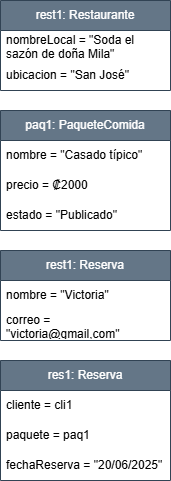

The diagram above was exported from draw.io. Its source (the exported page's mxGraphModel, read from the mxfile embedded in the PNG):
<mxGraphModel dx="1362" dy="562" grid="1" gridSize="10" guides="1" tooltips="1" connect="1" arrows="1" fold="1" page="1" pageScale="1" pageWidth="850" pageHeight="1100" math="0" shadow="0">
  <root>
    <mxCell id="0" />
    <mxCell id="1" parent="0" />
    <mxCell id="ioJadtlsi2bRa6UY3xOb-1" value="rest1: Restaurante" style="swimlane;fontStyle=0;childLayout=stackLayout;horizontal=1;startSize=30;horizontalStack=0;resizeParent=1;resizeParentMax=0;resizeLast=0;collapsible=1;marginBottom=0;whiteSpace=wrap;html=1;fillColor=#647687;fontColor=#ffffff;strokeColor=#314354;" vertex="1" parent="1">
      <mxGeometry x="-240" y="60" width="170" height="90" as="geometry" />
    </mxCell>
    <mxCell id="ioJadtlsi2bRa6UY3xOb-2" value="nombreLocal = &quot;Soda el sazón de doña Mila&quot;" style="text;strokeColor=none;fillColor=none;align=left;verticalAlign=middle;spacingLeft=4;spacingRight=4;overflow=hidden;points=[[0,0.5],[1,0.5]];portConstraint=eastwest;rotatable=0;whiteSpace=wrap;html=1;" vertex="1" parent="ioJadtlsi2bRa6UY3xOb-1">
      <mxGeometry y="30" width="170" height="30" as="geometry" />
    </mxCell>
    <mxCell id="ioJadtlsi2bRa6UY3xOb-3" value="ubicacion = &quot;San José&quot;" style="text;strokeColor=none;fillColor=none;align=left;verticalAlign=middle;spacingLeft=4;spacingRight=4;overflow=hidden;points=[[0,0.5],[1,0.5]];portConstraint=eastwest;rotatable=0;whiteSpace=wrap;html=1;" vertex="1" parent="ioJadtlsi2bRa6UY3xOb-1">
      <mxGeometry y="60" width="170" height="30" as="geometry" />
    </mxCell>
    <mxCell id="ioJadtlsi2bRa6UY3xOb-5" value="paq1: PaqueteComida" style="swimlane;fontStyle=0;childLayout=stackLayout;horizontal=1;startSize=30;horizontalStack=0;resizeParent=1;resizeParentMax=0;resizeLast=0;collapsible=1;marginBottom=0;whiteSpace=wrap;html=1;fillColor=#647687;fontColor=#ffffff;strokeColor=#314354;" vertex="1" parent="1">
      <mxGeometry x="-240" y="170" width="170" height="120" as="geometry" />
    </mxCell>
    <mxCell id="ioJadtlsi2bRa6UY3xOb-6" value="nombre = &quot;Casado típico&quot;" style="text;strokeColor=none;fillColor=none;align=left;verticalAlign=middle;spacingLeft=4;spacingRight=4;overflow=hidden;points=[[0,0.5],[1,0.5]];portConstraint=eastwest;rotatable=0;whiteSpace=wrap;html=1;" vertex="1" parent="ioJadtlsi2bRa6UY3xOb-5">
      <mxGeometry y="30" width="170" height="30" as="geometry" />
    </mxCell>
    <mxCell id="ioJadtlsi2bRa6UY3xOb-7" value="precio =&amp;nbsp;₡2000" style="text;strokeColor=none;fillColor=none;align=left;verticalAlign=middle;spacingLeft=4;spacingRight=4;overflow=hidden;points=[[0,0.5],[1,0.5]];portConstraint=eastwest;rotatable=0;whiteSpace=wrap;html=1;" vertex="1" parent="ioJadtlsi2bRa6UY3xOb-5">
      <mxGeometry y="60" width="170" height="30" as="geometry" />
    </mxCell>
    <mxCell id="ioJadtlsi2bRa6UY3xOb-8" value="estado = &quot;Publicado&quot;" style="text;strokeColor=none;fillColor=none;align=left;verticalAlign=middle;spacingLeft=4;spacingRight=4;overflow=hidden;points=[[0,0.5],[1,0.5]];portConstraint=eastwest;rotatable=0;whiteSpace=wrap;html=1;" vertex="1" parent="ioJadtlsi2bRa6UY3xOb-5">
      <mxGeometry y="90" width="170" height="30" as="geometry" />
    </mxCell>
    <mxCell id="ioJadtlsi2bRa6UY3xOb-10" value="rest1: Reserva" style="swimlane;fontStyle=0;childLayout=stackLayout;horizontal=1;startSize=30;horizontalStack=0;resizeParent=1;resizeParentMax=0;resizeLast=0;collapsible=1;marginBottom=0;whiteSpace=wrap;html=1;fillColor=#647687;fontColor=#ffffff;strokeColor=#314354;" vertex="1" parent="1">
      <mxGeometry x="-240" y="310" width="170" height="90" as="geometry" />
    </mxCell>
    <mxCell id="ioJadtlsi2bRa6UY3xOb-11" value="nombre = &quot;Victoria&quot;" style="text;strokeColor=none;fillColor=none;align=left;verticalAlign=middle;spacingLeft=4;spacingRight=4;overflow=hidden;points=[[0,0.5],[1,0.5]];portConstraint=eastwest;rotatable=0;whiteSpace=wrap;html=1;" vertex="1" parent="ioJadtlsi2bRa6UY3xOb-10">
      <mxGeometry y="30" width="170" height="30" as="geometry" />
    </mxCell>
    <mxCell id="ioJadtlsi2bRa6UY3xOb-12" value="correo = &quot;victoria@gmail,com&quot;" style="text;strokeColor=none;fillColor=none;align=left;verticalAlign=middle;spacingLeft=4;spacingRight=4;overflow=hidden;points=[[0,0.5],[1,0.5]];portConstraint=eastwest;rotatable=0;whiteSpace=wrap;html=1;" vertex="1" parent="ioJadtlsi2bRa6UY3xOb-10">
      <mxGeometry y="60" width="170" height="30" as="geometry" />
    </mxCell>
    <mxCell id="ioJadtlsi2bRa6UY3xOb-14" value="res1: Reserva" style="swimlane;fontStyle=0;childLayout=stackLayout;horizontal=1;startSize=30;horizontalStack=0;resizeParent=1;resizeParentMax=0;resizeLast=0;collapsible=1;marginBottom=0;whiteSpace=wrap;html=1;fillColor=#647687;fontColor=#ffffff;strokeColor=#314354;" vertex="1" parent="1">
      <mxGeometry x="-240" y="420" width="170" height="120" as="geometry" />
    </mxCell>
    <mxCell id="ioJadtlsi2bRa6UY3xOb-15" value="cliente = cli1" style="text;strokeColor=none;fillColor=none;align=left;verticalAlign=middle;spacingLeft=4;spacingRight=4;overflow=hidden;points=[[0,0.5],[1,0.5]];portConstraint=eastwest;rotatable=0;whiteSpace=wrap;html=1;" vertex="1" parent="ioJadtlsi2bRa6UY3xOb-14">
      <mxGeometry y="30" width="170" height="30" as="geometry" />
    </mxCell>
    <mxCell id="ioJadtlsi2bRa6UY3xOb-16" value="paquete = paq1" style="text;strokeColor=none;fillColor=none;align=left;verticalAlign=middle;spacingLeft=4;spacingRight=4;overflow=hidden;points=[[0,0.5],[1,0.5]];portConstraint=eastwest;rotatable=0;whiteSpace=wrap;html=1;" vertex="1" parent="ioJadtlsi2bRa6UY3xOb-14">
      <mxGeometry y="60" width="170" height="30" as="geometry" />
    </mxCell>
    <mxCell id="ioJadtlsi2bRa6UY3xOb-17" value="fechaReserva =&amp;nbsp;&quot;20/06/2025&quot;" style="text;strokeColor=none;fillColor=none;align=left;verticalAlign=middle;spacingLeft=4;spacingRight=4;overflow=hidden;points=[[0,0.5],[1,0.5]];portConstraint=eastwest;rotatable=0;whiteSpace=wrap;html=1;" vertex="1" parent="ioJadtlsi2bRa6UY3xOb-14">
      <mxGeometry y="90" width="170" height="30" as="geometry" />
    </mxCell>
  </root>
</mxGraphModel>